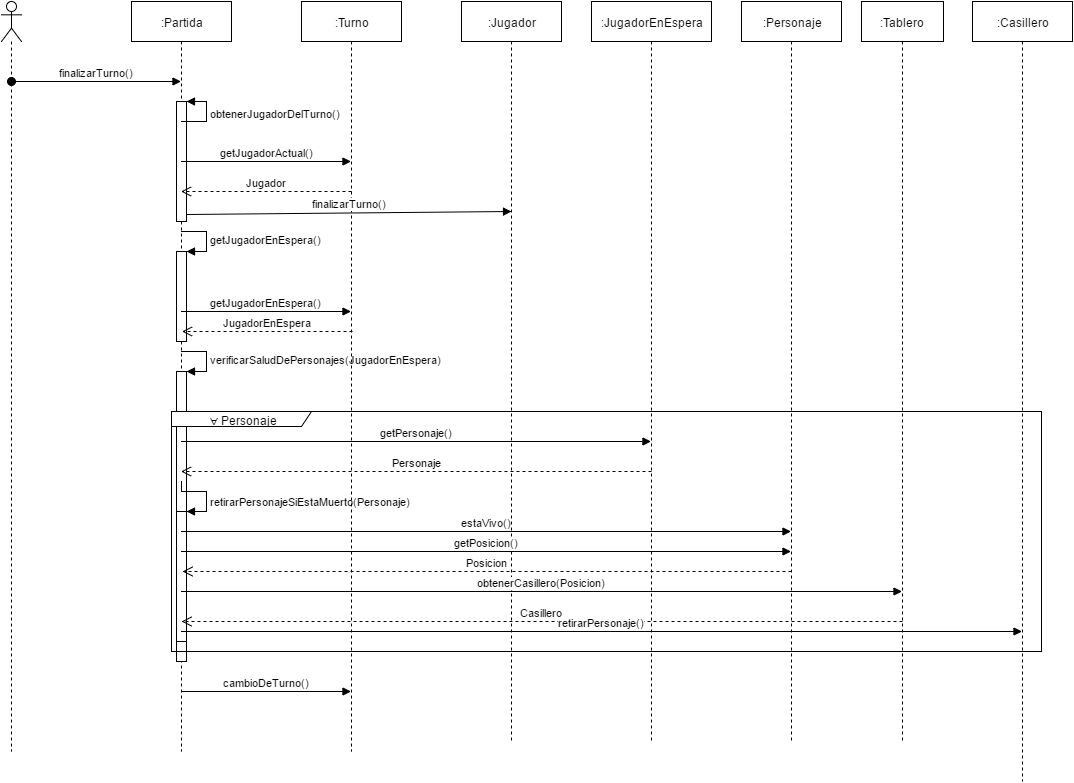

The diagram above was exported from draw.io. Its source (the exported page's mxGraphModel, read from the mxfile embedded in the PNG):
<mxGraphModel dx="794" dy="724" grid="1" gridSize="10" guides="1" tooltips="1" connect="1" arrows="1" fold="1" page="1" pageScale="1" pageWidth="826" pageHeight="1169" background="#ffffff" math="0" shadow="0">
  <root>
    <mxCell id="0" />
    <mxCell id="1" parent="0" />
    <mxCell id="6fe1266817802c4f-1" value="" style="shape=umlLifeline;participant=umlActor;perimeter=lifelinePerimeter;whiteSpace=wrap;html=1;container=1;collapsible=0;recursiveResize=0;verticalAlign=top;spacingTop=36;labelBackgroundColor=#ffffff;outlineConnect=0;" vertex="1" parent="1">
      <mxGeometry x="60" y="40" width="20" height="750" as="geometry" />
    </mxCell>
    <mxCell id="6fe1266817802c4f-2" value=":Partida" style="shape=umlLifeline;perimeter=lifelinePerimeter;whiteSpace=wrap;html=1;container=1;collapsible=0;recursiveResize=0;outlineConnect=0;" vertex="1" parent="1">
      <mxGeometry x="190" y="40" width="100" height="750" as="geometry" />
    </mxCell>
    <mxCell id="6fe1266817802c4f-4" value="" style="html=1;points=[];perimeter=orthogonalPerimeter;" vertex="1" parent="6fe1266817802c4f-2">
      <mxGeometry x="45" y="100" width="10" height="120" as="geometry" />
    </mxCell>
    <mxCell id="6fe1266817802c4f-5" value="obtenerJugadorDelTurno()" style="edgeStyle=orthogonalEdgeStyle;html=1;align=left;spacingLeft=2;endArrow=block;rounded=0;entryX=1;entryY=0;" edge="1" target="6fe1266817802c4f-4" parent="6fe1266817802c4f-2">
      <mxGeometry relative="1" as="geometry">
        <mxPoint x="50" y="120" as="sourcePoint" />
        <Array as="points">
          <mxPoint x="75" y="120" />
        </Array>
      </mxGeometry>
    </mxCell>
    <mxCell id="6fe1266817802c4f-11" value="" style="html=1;points=[];perimeter=orthogonalPerimeter;" vertex="1" parent="6fe1266817802c4f-2">
      <mxGeometry x="45" y="250" width="10" height="90" as="geometry" />
    </mxCell>
    <mxCell id="6fe1266817802c4f-12" value="getJugadorEnEspera()" style="edgeStyle=orthogonalEdgeStyle;html=1;align=left;spacingLeft=2;endArrow=block;rounded=0;entryX=1;entryY=0;" edge="1" target="6fe1266817802c4f-11" parent="6fe1266817802c4f-2">
      <mxGeometry relative="1" as="geometry">
        <mxPoint x="50" y="230" as="sourcePoint" />
        <Array as="points">
          <mxPoint x="75" y="230" />
        </Array>
      </mxGeometry>
    </mxCell>
    <mxCell id="6fe1266817802c4f-15" value="" style="html=1;points=[];perimeter=orthogonalPerimeter;" vertex="1" parent="6fe1266817802c4f-2">
      <mxGeometry x="45" y="370" width="10" height="290" as="geometry" />
    </mxCell>
    <mxCell id="6fe1266817802c4f-16" value="verificarSaludDePersonajes(JugadorEnEspera)" style="edgeStyle=orthogonalEdgeStyle;html=1;align=left;spacingLeft=2;endArrow=block;rounded=0;entryX=1;entryY=0;" edge="1" target="6fe1266817802c4f-15" parent="6fe1266817802c4f-2">
      <mxGeometry relative="1" as="geometry">
        <mxPoint x="50" y="350" as="sourcePoint" />
        <Array as="points">
          <mxPoint x="75" y="350" />
        </Array>
      </mxGeometry>
    </mxCell>
    <mxCell id="6fe1266817802c4f-17" value="" style="html=1;points=[];perimeter=orthogonalPerimeter;" vertex="1" parent="6fe1266817802c4f-2">
      <mxGeometry x="45" y="510" width="10" height="130" as="geometry" />
    </mxCell>
    <mxCell id="6fe1266817802c4f-18" value="retirarPersonajeSiEstaMuerto(Personaje)" style="edgeStyle=orthogonalEdgeStyle;html=1;align=left;spacingLeft=2;endArrow=block;rounded=0;entryX=1;entryY=0;" edge="1" target="6fe1266817802c4f-17" parent="6fe1266817802c4f-2">
      <mxGeometry x="0.2" relative="1" as="geometry">
        <mxPoint x="50" y="480" as="sourcePoint" />
        <Array as="points">
          <mxPoint x="50" y="490" />
          <mxPoint x="75" y="490" />
          <mxPoint x="75" y="510" />
        </Array>
        <mxPoint as="offset" />
      </mxGeometry>
    </mxCell>
    <mxCell id="6fe1266817802c4f-3" value="finalizarTurno()" style="html=1;verticalAlign=bottom;startArrow=oval;startFill=1;endArrow=block;startSize=8;" edge="1" parent="1" target="6fe1266817802c4f-2">
      <mxGeometry width="60" relative="1" as="geometry">
        <mxPoint x="70" y="120" as="sourcePoint" />
        <mxPoint x="130" y="120" as="targetPoint" />
      </mxGeometry>
    </mxCell>
    <mxCell id="6fe1266817802c4f-6" value=":Turno" style="shape=umlLifeline;perimeter=lifelinePerimeter;whiteSpace=wrap;html=1;container=1;collapsible=0;recursiveResize=0;outlineConnect=0;" vertex="1" parent="1">
      <mxGeometry x="360" y="40" width="100" height="750" as="geometry" />
    </mxCell>
    <mxCell id="6fe1266817802c4f-7" value=":Jugador" style="shape=umlLifeline;perimeter=lifelinePerimeter;whiteSpace=wrap;html=1;container=1;collapsible=0;recursiveResize=0;outlineConnect=0;" vertex="1" parent="1">
      <mxGeometry x="520" y="40" width="100" height="740" as="geometry" />
    </mxCell>
    <mxCell id="6fe1266817802c4f-8" value="getJugadorActual()" style="html=1;verticalAlign=bottom;endArrow=block;" edge="1" parent="1" target="6fe1266817802c4f-6">
      <mxGeometry width="80" relative="1" as="geometry">
        <mxPoint x="240" y="200" as="sourcePoint" />
        <mxPoint x="320" y="200" as="targetPoint" />
      </mxGeometry>
    </mxCell>
    <mxCell id="6fe1266817802c4f-9" value="Jugador" style="html=1;verticalAlign=bottom;endArrow=open;dashed=1;endSize=8;" edge="1" parent="1" target="6fe1266817802c4f-2">
      <mxGeometry relative="1" as="geometry">
        <mxPoint x="410" y="230" as="sourcePoint" />
        <mxPoint x="330" y="230" as="targetPoint" />
      </mxGeometry>
    </mxCell>
    <mxCell id="6fe1266817802c4f-10" value="finalizarTurno()" style="html=1;verticalAlign=bottom;endArrow=block;entryX=0.495;entryY=0.284;entryPerimeter=0;exitX=1;exitY=0.942;exitPerimeter=0;" edge="1" parent="1" source="6fe1266817802c4f-4" target="6fe1266817802c4f-7">
      <mxGeometry width="80" relative="1" as="geometry">
        <mxPoint x="240" y="260" as="sourcePoint" />
        <mxPoint x="320" y="260" as="targetPoint" />
        <Array as="points" />
      </mxGeometry>
    </mxCell>
    <mxCell id="6fe1266817802c4f-13" value="&lt;span&gt;getJugadorEnEspera()&lt;/span&gt;" style="html=1;verticalAlign=bottom;endArrow=block;" edge="1" parent="1">
      <mxGeometry x="240" y="350" width="80" as="geometry">
        <mxPoint x="240" y="350" as="sourcePoint" />
        <mxPoint x="409.5" y="350" as="targetPoint" />
      </mxGeometry>
    </mxCell>
    <mxCell id="6fe1266817802c4f-14" value="JugadorEnEspera" style="html=1;verticalAlign=bottom;endArrow=open;dashed=1;endSize=8;" edge="1" parent="1">
      <mxGeometry x="240.5" y="370" as="geometry">
        <mxPoint x="411" y="370" as="sourcePoint" />
        <mxPoint x="240.5" y="370" as="targetPoint" />
      </mxGeometry>
    </mxCell>
    <mxCell id="6fe1266817802c4f-19" value="&lt;span&gt;∀ Personaje&lt;/span&gt;" style="shape=umlFrame;whiteSpace=wrap;html=1;width=140;height=15;" vertex="1" parent="1">
      <mxGeometry x="230" y="450" width="870" height="240" as="geometry" />
    </mxCell>
    <mxCell id="6fe1266817802c4f-20" value=":JugadorEnEspera" style="shape=umlLifeline;perimeter=lifelinePerimeter;whiteSpace=wrap;html=1;container=1;collapsible=0;recursiveResize=0;outlineConnect=0;" vertex="1" parent="1">
      <mxGeometry x="650" y="40" width="120" height="740" as="geometry" />
    </mxCell>
    <mxCell id="6fe1266817802c4f-21" value="getPersonaje()" style="html=1;verticalAlign=bottom;endArrow=block;" edge="1" parent="1" target="6fe1266817802c4f-20">
      <mxGeometry width="80" relative="1" as="geometry">
        <mxPoint x="240" y="480" as="sourcePoint" />
        <mxPoint x="320" y="480" as="targetPoint" />
      </mxGeometry>
    </mxCell>
    <mxCell id="6fe1266817802c4f-22" value="Personaje" style="html=1;verticalAlign=bottom;endArrow=open;dashed=1;endSize=8;" edge="1" parent="1" target="6fe1266817802c4f-2">
      <mxGeometry relative="1" as="geometry">
        <mxPoint x="710" y="510" as="sourcePoint" />
        <mxPoint x="630" y="510" as="targetPoint" />
      </mxGeometry>
    </mxCell>
    <mxCell id="6fe1266817802c4f-23" value="estaVivo()" style="html=1;verticalAlign=bottom;endArrow=block;" edge="1" parent="1" target="6fe1266817802c4f-24">
      <mxGeometry width="80" relative="1" as="geometry">
        <mxPoint x="240" y="570" as="sourcePoint" />
        <mxPoint x="800" y="570" as="targetPoint" />
      </mxGeometry>
    </mxCell>
    <mxCell id="6fe1266817802c4f-24" value=":Personaje" style="shape=umlLifeline;perimeter=lifelinePerimeter;whiteSpace=wrap;html=1;container=1;collapsible=0;recursiveResize=0;outlineConnect=0;" vertex="1" parent="1">
      <mxGeometry x="800" y="40" width="100" height="740" as="geometry" />
    </mxCell>
    <mxCell id="6fe1266817802c4f-25" value="getPosicion()" style="html=1;verticalAlign=bottom;endArrow=block;" edge="1" parent="1" target="6fe1266817802c4f-24">
      <mxGeometry width="80" relative="1" as="geometry">
        <mxPoint x="240" y="590" as="sourcePoint" />
        <mxPoint x="320" y="590" as="targetPoint" />
      </mxGeometry>
    </mxCell>
    <mxCell id="6fe1266817802c4f-26" value="Posicion" style="html=1;verticalAlign=bottom;endArrow=open;dashed=1;endSize=8;" edge="1" parent="1">
      <mxGeometry relative="1" as="geometry">
        <mxPoint x="850" y="610" as="sourcePoint" />
        <mxPoint x="241" y="610" as="targetPoint" />
      </mxGeometry>
    </mxCell>
    <mxCell id="6fe1266817802c4f-27" value="obtenerCasillero(Posicion)" style="html=1;verticalAlign=bottom;endArrow=block;" edge="1" parent="1" target="6fe1266817802c4f-28">
      <mxGeometry width="80" relative="1" as="geometry">
        <mxPoint x="240" y="630" as="sourcePoint" />
        <mxPoint x="952" y="630" as="targetPoint" />
      </mxGeometry>
    </mxCell>
    <mxCell id="6fe1266817802c4f-28" value=":Tablero" style="shape=umlLifeline;perimeter=lifelinePerimeter;whiteSpace=wrap;html=1;container=1;collapsible=0;recursiveResize=0;outlineConnect=0;" vertex="1" parent="1">
      <mxGeometry x="920" y="40" width="82" height="740" as="geometry" />
    </mxCell>
    <mxCell id="6fe1266817802c4f-29" value="Casillero" style="html=1;verticalAlign=bottom;endArrow=open;dashed=1;endSize=8;" edge="1" parent="1">
      <mxGeometry relative="1" as="geometry">
        <mxPoint x="961" y="660" as="sourcePoint" />
        <mxPoint x="240" y="660" as="targetPoint" />
      </mxGeometry>
    </mxCell>
    <mxCell id="6fe1266817802c4f-30" value="retirarPersonaje()" style="html=1;verticalAlign=bottom;endArrow=block;" edge="1" parent="1" target="6fe1266817802c4f-31">
      <mxGeometry width="80" relative="1" as="geometry">
        <mxPoint x="240" y="670" as="sourcePoint" />
        <mxPoint x="1081" y="670" as="targetPoint" />
      </mxGeometry>
    </mxCell>
    <mxCell id="6fe1266817802c4f-31" value=":Casillero" style="shape=umlLifeline;perimeter=lifelinePerimeter;whiteSpace=wrap;html=1;container=1;collapsible=0;recursiveResize=0;outlineConnect=0;" vertex="1" parent="1">
      <mxGeometry x="1031" y="40" width="100" height="780" as="geometry" />
    </mxCell>
    <mxCell id="6fe1266817802c4f-32" value="cambioDeTurno()" style="html=1;verticalAlign=bottom;endArrow=block;" edge="1" parent="1" target="6fe1266817802c4f-6">
      <mxGeometry width="80" relative="1" as="geometry">
        <mxPoint x="240" y="730" as="sourcePoint" />
        <mxPoint x="320" y="730" as="targetPoint" />
      </mxGeometry>
    </mxCell>
  </root>
</mxGraphModel>